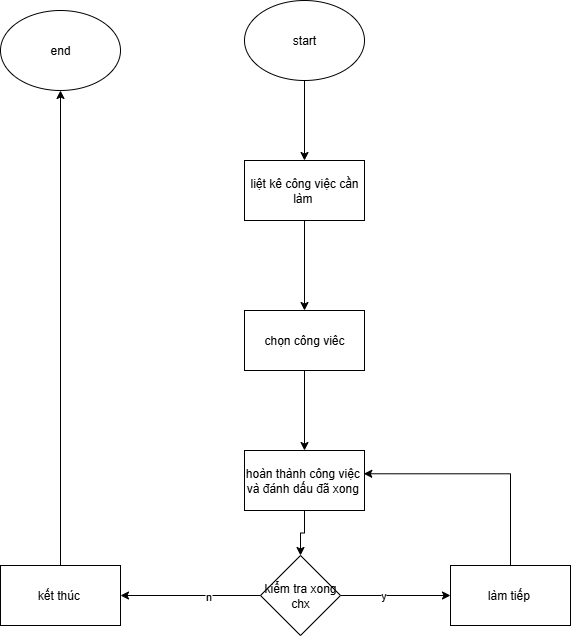

The diagram above was exported from draw.io. Its source (the exported page's mxGraphModel, read from the mxfile embedded in the PNG):
<mxGraphModel dx="735" dy="502" grid="1" gridSize="10" guides="1" tooltips="1" connect="1" arrows="1" fold="1" page="1" pageScale="1" pageWidth="827" pageHeight="1169" math="0" shadow="0">
  <root>
    <mxCell id="0" />
    <mxCell id="1" parent="0" />
    <mxCell id="3_82z4j52W6BQqoVAz1B-4" value="" style="edgeStyle=orthogonalEdgeStyle;rounded=0;orthogonalLoop=1;jettySize=auto;html=1;" edge="1" parent="1" source="3_82z4j52W6BQqoVAz1B-1" target="3_82z4j52W6BQqoVAz1B-2">
      <mxGeometry relative="1" as="geometry" />
    </mxCell>
    <mxCell id="3_82z4j52W6BQqoVAz1B-1" value="start" style="ellipse;whiteSpace=wrap;html=1;" vertex="1" parent="1">
      <mxGeometry x="294" y="30" width="120" height="80" as="geometry" />
    </mxCell>
    <mxCell id="3_82z4j52W6BQqoVAz1B-5" value="" style="edgeStyle=orthogonalEdgeStyle;rounded=0;orthogonalLoop=1;jettySize=auto;html=1;" edge="1" parent="1" source="3_82z4j52W6BQqoVAz1B-2" target="3_82z4j52W6BQqoVAz1B-3">
      <mxGeometry relative="1" as="geometry" />
    </mxCell>
    <mxCell id="3_82z4j52W6BQqoVAz1B-2" value="liệt kê công việc cần làm&amp;nbsp;" style="rounded=0;whiteSpace=wrap;html=1;" vertex="1" parent="1">
      <mxGeometry x="294" y="190" width="120" height="60" as="geometry" />
    </mxCell>
    <mxCell id="3_82z4j52W6BQqoVAz1B-10" value="" style="edgeStyle=orthogonalEdgeStyle;rounded=0;orthogonalLoop=1;jettySize=auto;html=1;" edge="1" parent="1" source="3_82z4j52W6BQqoVAz1B-3" target="3_82z4j52W6BQqoVAz1B-8">
      <mxGeometry relative="1" as="geometry" />
    </mxCell>
    <mxCell id="3_82z4j52W6BQqoVAz1B-3" value="chọn công viêc" style="rounded=0;whiteSpace=wrap;html=1;" vertex="1" parent="1">
      <mxGeometry x="294" y="340" width="120" height="60" as="geometry" />
    </mxCell>
    <mxCell id="3_82z4j52W6BQqoVAz1B-19" value="" style="edgeStyle=orthogonalEdgeStyle;rounded=0;orthogonalLoop=1;jettySize=auto;html=1;" edge="1" parent="1" source="3_82z4j52W6BQqoVAz1B-8" target="3_82z4j52W6BQqoVAz1B-13">
      <mxGeometry relative="1" as="geometry" />
    </mxCell>
    <mxCell id="3_82z4j52W6BQqoVAz1B-8" value="hoàn thành công việc&amp;nbsp;&lt;div&gt;và đánh dấu đã xong&amp;nbsp;&lt;/div&gt;" style="rounded=0;whiteSpace=wrap;html=1;" vertex="1" parent="1">
      <mxGeometry x="294" y="480" width="120" height="60" as="geometry" />
    </mxCell>
    <mxCell id="3_82z4j52W6BQqoVAz1B-16" value="" style="edgeStyle=orthogonalEdgeStyle;rounded=0;orthogonalLoop=1;jettySize=auto;html=1;" edge="1" parent="1" source="3_82z4j52W6BQqoVAz1B-13" target="3_82z4j52W6BQqoVAz1B-15">
      <mxGeometry relative="1" as="geometry" />
    </mxCell>
    <mxCell id="3_82z4j52W6BQqoVAz1B-17" value="y" style="edgeLabel;html=1;align=center;verticalAlign=middle;resizable=0;points=[];" vertex="1" connectable="0" parent="3_82z4j52W6BQqoVAz1B-16">
      <mxGeometry x="-0.2415" y="1" relative="1" as="geometry">
        <mxPoint as="offset" />
      </mxGeometry>
    </mxCell>
    <mxCell id="3_82z4j52W6BQqoVAz1B-24" value="" style="edgeStyle=orthogonalEdgeStyle;rounded=0;orthogonalLoop=1;jettySize=auto;html=1;" edge="1" parent="1" source="3_82z4j52W6BQqoVAz1B-13" target="3_82z4j52W6BQqoVAz1B-22">
      <mxGeometry relative="1" as="geometry" />
    </mxCell>
    <mxCell id="3_82z4j52W6BQqoVAz1B-25" value="n" style="edgeLabel;html=1;align=center;verticalAlign=middle;resizable=0;points=[];" vertex="1" connectable="0" parent="3_82z4j52W6BQqoVAz1B-24">
      <mxGeometry x="-0.2433" relative="1" as="geometry">
        <mxPoint as="offset" />
      </mxGeometry>
    </mxCell>
    <mxCell id="3_82z4j52W6BQqoVAz1B-13" value="kiểm tra xong chx" style="rhombus;whiteSpace=wrap;html=1;" vertex="1" parent="1">
      <mxGeometry x="310" y="585" width="80" height="80" as="geometry" />
    </mxCell>
    <mxCell id="3_82z4j52W6BQqoVAz1B-15" value="làm tiếp&amp;nbsp;" style="rounded=0;whiteSpace=wrap;html=1;" vertex="1" parent="1">
      <mxGeometry x="500" y="595" width="120" height="60" as="geometry" />
    </mxCell>
    <mxCell id="3_82z4j52W6BQqoVAz1B-20" style="edgeStyle=orthogonalEdgeStyle;rounded=0;orthogonalLoop=1;jettySize=auto;html=1;exitX=0.5;exitY=0;exitDx=0;exitDy=0;entryX=0.994;entryY=0.388;entryDx=0;entryDy=0;entryPerimeter=0;" edge="1" parent="1" source="3_82z4j52W6BQqoVAz1B-15" target="3_82z4j52W6BQqoVAz1B-8">
      <mxGeometry relative="1" as="geometry" />
    </mxCell>
    <mxCell id="3_82z4j52W6BQqoVAz1B-21" value="end" style="ellipse;whiteSpace=wrap;html=1;" vertex="1" parent="1">
      <mxGeometry x="50" y="40" width="120" height="80" as="geometry" />
    </mxCell>
    <mxCell id="3_82z4j52W6BQqoVAz1B-26" style="edgeStyle=orthogonalEdgeStyle;rounded=0;orthogonalLoop=1;jettySize=auto;html=1;exitX=0.5;exitY=0;exitDx=0;exitDy=0;entryX=0.5;entryY=1;entryDx=0;entryDy=0;" edge="1" parent="1" source="3_82z4j52W6BQqoVAz1B-22" target="3_82z4j52W6BQqoVAz1B-21">
      <mxGeometry relative="1" as="geometry" />
    </mxCell>
    <mxCell id="3_82z4j52W6BQqoVAz1B-22" value="kết thúc&amp;nbsp;" style="rounded=0;whiteSpace=wrap;html=1;" vertex="1" parent="1">
      <mxGeometry x="50" y="595" width="120" height="60" as="geometry" />
    </mxCell>
  </root>
</mxGraphModel>